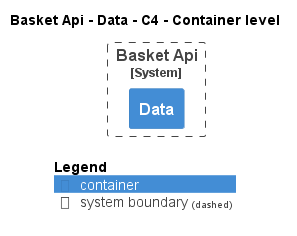

The diagram above was rendered by PlantUML. Its source (embedded in the PNG):
@startuml
!pragma layout smetana
!include ..\..\..\..\.c4s\C4_Container.puml

AddElementTag("state:new", $bgColor=green, $fontColor=#ffffff, $borderColor=green, $shadowing="False")
AddElementTag("state:changed", $bgColor=orange, $fontColor=#ffffff, $borderColor=orange, $shadowing="False")
AddElementTag("state:removed", $bgColor=red, $fontColor=#ffffff, $borderColor=red, $shadowing="False")

AddRelTag("state:new", $textColor=green, $lineColor=green)
AddRelTag("state:changed", $textColor=orange, $lineColor=orange)
AddRelTag("state:removed", $textColor=red, $lineColor=red)

SHOW_PERSON_PORTRAIT()
LAYOUT_TOP_DOWN()

skinparam linetype polyline

title Basket Api - Data - C4 - Container level


System_Boundary(dotnet.eShop.Architecture.SoftwareSystems.BasketApi, "Basket Api") {
    Container(dotnet.eShop.Architecture.SoftwareSystems.BasketApi.Containers.Data, "Data", "", "")
}



SHOW_LEGEND()
@enduml